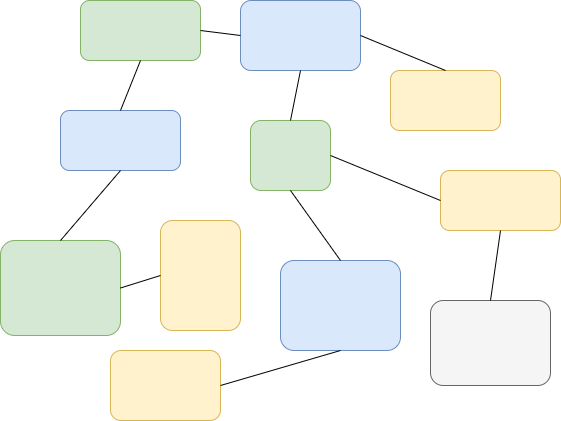

The diagram above was exported from draw.io. Its source (the exported page's mxGraphModel, read from the mxfile embedded in the PNG):
<mxGraphModel dx="1422" dy="794" grid="1" gridSize="10" guides="1" tooltips="1" connect="1" arrows="1" fold="1" page="1" pageScale="1" pageWidth="850" pageHeight="1100" math="0" shadow="0">
  <root>
    <mxCell id="0" />
    <mxCell id="1" parent="0" />
    <mxCell id="0QiBKr6GQUY5eoUCbFht-1" value="" style="rounded=1;whiteSpace=wrap;html=1;fillColor=#dae8fc;strokeColor=#6c8ebf;" vertex="1" parent="1">
      <mxGeometry x="140" y="200" width="120" height="60" as="geometry" />
    </mxCell>
    <mxCell id="0QiBKr6GQUY5eoUCbFht-2" value="" style="rounded=1;whiteSpace=wrap;html=1;fillColor=#dae8fc;strokeColor=#6c8ebf;" vertex="1" parent="1">
      <mxGeometry x="360" y="350" width="120" height="90" as="geometry" />
    </mxCell>
    <mxCell id="0QiBKr6GQUY5eoUCbFht-3" value="" style="rounded=1;whiteSpace=wrap;html=1;fillColor=#d5e8d4;strokeColor=#82b366;" vertex="1" parent="1">
      <mxGeometry x="330" y="210" width="80" height="70" as="geometry" />
    </mxCell>
    <mxCell id="0QiBKr6GQUY5eoUCbFht-4" value="" style="rounded=1;whiteSpace=wrap;html=1;fillColor=#d5e8d4;strokeColor=#82b366;" vertex="1" parent="1">
      <mxGeometry x="80" y="330" width="120" height="95" as="geometry" />
    </mxCell>
    <mxCell id="0QiBKr6GQUY5eoUCbFht-5" value="" style="rounded=1;whiteSpace=wrap;html=1;fillColor=#fff2cc;strokeColor=#d6b656;" vertex="1" parent="1">
      <mxGeometry x="520" y="260" width="120" height="60" as="geometry" />
    </mxCell>
    <mxCell id="0QiBKr6GQUY5eoUCbFht-8" value="" style="rounded=1;whiteSpace=wrap;html=1;fillColor=#fff2cc;strokeColor=#d6b656;" vertex="1" parent="1">
      <mxGeometry x="190" y="440" width="110" height="70" as="geometry" />
    </mxCell>
    <mxCell id="0QiBKr6GQUY5eoUCbFht-9" value="" style="rounded=1;whiteSpace=wrap;html=1;fillColor=#f5f5f5;strokeColor=#666666;fontColor=#333333;" vertex="1" parent="1">
      <mxGeometry x="510" y="390" width="120" height="85" as="geometry" />
    </mxCell>
    <mxCell id="0QiBKr6GQUY5eoUCbFht-10" value="" style="rounded=1;whiteSpace=wrap;html=1;fillColor=#fff2cc;strokeColor=#d6b656;" vertex="1" parent="1">
      <mxGeometry x="470" y="160" width="110" height="60" as="geometry" />
    </mxCell>
    <mxCell id="0QiBKr6GQUY5eoUCbFht-12" value="" style="rounded=1;whiteSpace=wrap;html=1;fillColor=#d5e8d4;strokeColor=#82b366;" vertex="1" parent="1">
      <mxGeometry x="160" y="90" width="120" height="60" as="geometry" />
    </mxCell>
    <mxCell id="0QiBKr6GQUY5eoUCbFht-13" value="" style="rounded=1;whiteSpace=wrap;html=1;fillColor=#dae8fc;strokeColor=#6c8ebf;" vertex="1" parent="1">
      <mxGeometry x="320" y="90" width="120" height="70" as="geometry" />
    </mxCell>
    <mxCell id="0QiBKr6GQUY5eoUCbFht-17" value="" style="rounded=1;whiteSpace=wrap;html=1;fillColor=#fff2cc;strokeColor=#d6b656;" vertex="1" parent="1">
      <mxGeometry x="240" y="310" width="80" height="110" as="geometry" />
    </mxCell>
    <mxCell id="0QiBKr6GQUY5eoUCbFht-18" value="" style="endArrow=none;html=1;entryX=0.5;entryY=1;entryDx=0;entryDy=0;exitX=1;exitY=0.5;exitDx=0;exitDy=0;" edge="1" parent="1" source="0QiBKr6GQUY5eoUCbFht-8" target="0QiBKr6GQUY5eoUCbFht-2">
      <mxGeometry width="50" height="50" relative="1" as="geometry">
        <mxPoint x="310" y="510" as="sourcePoint" />
        <mxPoint x="360" y="460" as="targetPoint" />
      </mxGeometry>
    </mxCell>
    <mxCell id="0QiBKr6GQUY5eoUCbFht-19" value="" style="endArrow=none;html=1;entryX=0.5;entryY=1;entryDx=0;entryDy=0;exitX=0.5;exitY=0;exitDx=0;exitDy=0;" edge="1" parent="1" source="0QiBKr6GQUY5eoUCbFht-9" target="0QiBKr6GQUY5eoUCbFht-5">
      <mxGeometry width="50" height="50" relative="1" as="geometry">
        <mxPoint x="660" y="370" as="sourcePoint" />
        <mxPoint x="710" y="320" as="targetPoint" />
      </mxGeometry>
    </mxCell>
    <mxCell id="0QiBKr6GQUY5eoUCbFht-20" value="" style="endArrow=none;html=1;entryX=0;entryY=0.5;entryDx=0;entryDy=0;exitX=1;exitY=0.5;exitDx=0;exitDy=0;" edge="1" parent="1" source="0QiBKr6GQUY5eoUCbFht-3" target="0QiBKr6GQUY5eoUCbFht-5">
      <mxGeometry width="50" height="50" relative="1" as="geometry">
        <mxPoint x="400" y="320" as="sourcePoint" />
        <mxPoint x="450" y="270" as="targetPoint" />
      </mxGeometry>
    </mxCell>
    <mxCell id="0QiBKr6GQUY5eoUCbFht-21" value="" style="endArrow=none;html=1;entryX=0.5;entryY=0;entryDx=0;entryDy=0;exitX=0.5;exitY=1;exitDx=0;exitDy=0;" edge="1" parent="1" source="0QiBKr6GQUY5eoUCbFht-3" target="0QiBKr6GQUY5eoUCbFht-2">
      <mxGeometry width="50" height="50" relative="1" as="geometry">
        <mxPoint x="375" y="340" as="sourcePoint" />
        <mxPoint x="425" y="290" as="targetPoint" />
      </mxGeometry>
    </mxCell>
    <mxCell id="0QiBKr6GQUY5eoUCbFht-22" value="" style="endArrow=none;html=1;entryX=1;entryY=0.5;entryDx=0;entryDy=0;exitX=0.5;exitY=0;exitDx=0;exitDy=0;" edge="1" parent="1" source="0QiBKr6GQUY5eoUCbFht-10" target="0QiBKr6GQUY5eoUCbFht-13">
      <mxGeometry width="50" height="50" relative="1" as="geometry">
        <mxPoint x="530" y="130" as="sourcePoint" />
        <mxPoint x="580" y="80" as="targetPoint" />
      </mxGeometry>
    </mxCell>
    <mxCell id="0QiBKr6GQUY5eoUCbFht-23" value="" style="endArrow=none;html=1;entryX=0.5;entryY=0;entryDx=0;entryDy=0;exitX=0.5;exitY=1;exitDx=0;exitDy=0;" edge="1" parent="1" source="0QiBKr6GQUY5eoUCbFht-13" target="0QiBKr6GQUY5eoUCbFht-3">
      <mxGeometry width="50" height="50" relative="1" as="geometry">
        <mxPoint x="50" y="90" as="sourcePoint" />
        <mxPoint x="100" y="40" as="targetPoint" />
      </mxGeometry>
    </mxCell>
    <mxCell id="0QiBKr6GQUY5eoUCbFht-24" value="" style="endArrow=none;html=1;entryX=0.5;entryY=1;entryDx=0;entryDy=0;exitX=0.5;exitY=0;exitDx=0;exitDy=0;" edge="1" parent="1" source="0QiBKr6GQUY5eoUCbFht-1" target="0QiBKr6GQUY5eoUCbFht-12">
      <mxGeometry width="50" height="50" relative="1" as="geometry">
        <mxPoint x="80" y="220" as="sourcePoint" />
        <mxPoint x="130" y="170" as="targetPoint" />
      </mxGeometry>
    </mxCell>
    <mxCell id="0QiBKr6GQUY5eoUCbFht-25" value="" style="endArrow=none;html=1;entryX=0;entryY=0.5;entryDx=0;entryDy=0;exitX=1;exitY=0.5;exitDx=0;exitDy=0;" edge="1" parent="1" source="0QiBKr6GQUY5eoUCbFht-12" target="0QiBKr6GQUY5eoUCbFht-13">
      <mxGeometry width="50" height="50" relative="1" as="geometry">
        <mxPoint x="265" y="70" as="sourcePoint" />
        <mxPoint x="315" y="20" as="targetPoint" />
      </mxGeometry>
    </mxCell>
    <mxCell id="0QiBKr6GQUY5eoUCbFht-26" value="" style="endArrow=none;html=1;entryX=0.5;entryY=0;entryDx=0;entryDy=0;exitX=0.5;exitY=1;exitDx=0;exitDy=0;" edge="1" parent="1" source="0QiBKr6GQUY5eoUCbFht-1" target="0QiBKr6GQUY5eoUCbFht-4">
      <mxGeometry width="50" height="50" relative="1" as="geometry">
        <mxPoint x="200" y="290" as="sourcePoint" />
        <mxPoint x="80" y="260" as="targetPoint" />
      </mxGeometry>
    </mxCell>
    <mxCell id="0QiBKr6GQUY5eoUCbFht-27" value="" style="endArrow=none;html=1;entryX=0;entryY=0.5;entryDx=0;entryDy=0;exitX=1;exitY=0.5;exitDx=0;exitDy=0;" edge="1" parent="1" source="0QiBKr6GQUY5eoUCbFht-4" target="0QiBKr6GQUY5eoUCbFht-17">
      <mxGeometry width="50" height="50" relative="1" as="geometry">
        <mxPoint x="50" y="540" as="sourcePoint" />
        <mxPoint x="100" y="490" as="targetPoint" />
      </mxGeometry>
    </mxCell>
  </root>
</mxGraphModel>